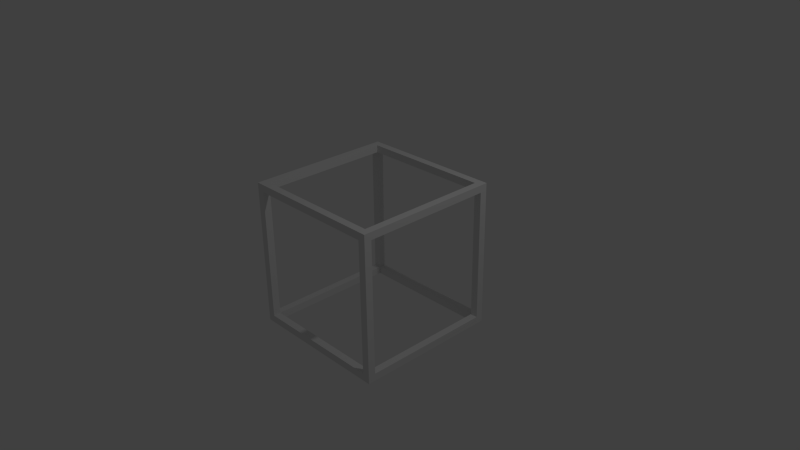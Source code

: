 # Source: cube.blend  (saved by Blender 2.70.0; exported with 4.5.12 LTS)
import bpy
from mathutils import Matrix  # noqa: F401  (used for matrix-valued properties, if any)

bpy.ops.wm.read_factory_settings(use_empty=True)
scene = bpy.context.scene
scene.name = 'Scene'

# ---- collections
col_collection_1 = bpy.data.collections.new('Collection 1'); scene.collection.children.link(col_collection_1)

# ---- world
world_world = bpy.data.worlds.new('World'); scene.world = world_world
world_world.color = (0.05088, 0.05088, 0.05088)
world_world.use_sun_shadow = False
world_world.sun_shadow_jitter_overblur = 0.0
world_world.cycles.sampling_method = 'MANUAL'
world_world.cycles.sample_map_resolution = 256

# ---- cameras
cam_camera = bpy.data.cameras.new('Camera')
cam_camera.clip_end = 100.0
cam_camera.lens = 35.0
cam_camera.sensor_width = 32.0
cam_camera.sensor_height = 18.0
cam_camera.ortho_scale = 7.314
cam_camera.dof.focus_distance = 0.0
cam_camera.dof.aperture_fstop = 128.0

# ---- lights
light_lamp = bpy.data.lights.new('Lamp', 'POINT')
light_lamp.transmission_factor = 0.0
light_lamp.cutoff_distance = 30.0
light_lamp.energy = 100.0
light_lamp.shadow_buffer_clip_start = 1.001
light_lamp.shadow_soft_size = 0.1
light_lamp.shadow_maximum_resolution = 0.006
light_lamp.use_absolute_resolution = True
light_lamp.cycles.use_multiple_importance_sampling = False

# ---- meshes
me_cube_001 = bpy.data.meshes.new('Cube.001')
me_cube_001.from_pydata([(-1.0, -1.0, 1.0), (-1.0, -0.8987, 0.8987), (-1.0, -0.8987, -0.8987), (-1.0, 0.8987, -0.8987), (-1.0, 1.0, -1.0), (-1.0, -1.0, -1.0), (1.0, -1.0, -1.0), (0.8987, -1.0, -0.8987), (-0.8987, -1.0, -0.8987), (-0.8987, -1.0, 0.8987), (-1.0, 1.0, 1.0), (-1.0, 0.8987, 0.8987), (-0.8987, -0.8987, 0.8987), (-0.8987, -0.8987, -0.8987), (-0.8987, 0.8987, -0.8987), (0.8987, -0.8987, -1.0), (-0.8987, 0.8987, -1.0), (-0.8987, -0.8987, -1.0), (1.0, -1.0, 1.0), (0.8987, -1.0, 0.8987), (0.8987, -0.8987, -0.8987), (0.8987, -0.8987, 1.0), (-0.8987, -0.8987, 1.0), (-0.8987, 0.8987, 1.0), (0.8987, 0.8987, 1.0), (1.0, 1.0, 1.0), (-0.8987, 1.0, 0.8987), (-0.8987, 1.0, -0.8987), (0.8987, 1.0, -0.8987), (1.0, 1.0, -1.0), (-0.8987, 0.8987, 0.2294), (-0.8987, 0.8987, 0.8987), (0.8987, 0.8987, -0.8987), (0.8987, 0.8987, -1.0), (1.0, 0.8987, -0.8987), (1.0, -0.8987, -0.8987), (1.0, -0.8987, 0.8987), (0.774, -0.8987, 0.8987), (0.8987, -0.8987, 0.8987), (0.8987, -0.8987, -0.6502), (1.0, 0.8987, 0.8987), (0.8987, 1.0, 0.8987), (0.8987, 0.8987, 0.8987)], [], [(0, 1, 2, 3, 4, 5), (5, 6, 7, 8, 9, 0), (0, 10, 4, 3, 11, 1), (12, 13, 2, 1), (3, 2, 13, 14), (15, 6, 5, 4, 16, 17), (6, 18, 0, 9, 19, 7), (9, 8, 13, 12), (0, 18, 21, 22, 23, 10), (10, 23, 24, 21, 18, 25), (4, 10, 26, 27, 28, 29), (15, 33, 16, 4, 29, 6), (6, 29, 34, 35, 36, 18), (18, 36, 40, 34, 29, 25), (29, 28, 41, 26, 10, 25), (11, 3, 14, 30, 31), (15, 17, 13, 20, 39), (14, 13, 17, 16), (38, 19, 9, 12, 37), (20, 7, 19, 38, 39), (14, 27, 26, 31, 30), (28, 27, 14, 32), (14, 16, 33, 32), (32, 20, 35, 34), (15, 39, 20, 32, 33), (38, 42, 40, 36), (42, 32, 34, 40), (41, 28, 32, 42), (31, 26, 41, 42), (36, 35, 20, 39, 38), (23, 22, 12, 31, 30), (24, 23, 30, 31, 42), (38, 37, 12, 22, 21), (21, 24, 42, 38), (13, 8, 7, 20), (1, 11, 31, 12)])
me_cube_001.use_remesh_preserve_volume = False
me_cube_001.use_remesh_preserve_attributes = False
me_cube_001.use_mirror_vertex_groups = False
me_cube_001.update()

# ---- objects
ob_mesh = bpy.data.objects.new('Mesh', me_cube_001)
ob_lamp = bpy.data.objects.new('Lamp', light_lamp)
ob_camera = bpy.data.objects.new('Camera', cam_camera)

# ---- transforms, parenting, visibility, modifiers, constraints
ob_mesh.location = (0.0, 0.0, 0.0)
ob_mesh.lineart.crease_threshold = 0.0
ob_lamp.location = (4.076, 1.005, 5.904)
ob_lamp.rotation_euler = (0.6503, 0.05522, 1.866)
ob_lamp.lock_rotations_4d = False
ob_lamp.empty_display_type = 'ARROWS'
ob_lamp.color = (0.0, 0.0, 0.0, 0.0)
ob_lamp.lineart.crease_threshold = 0.0
ob_camera.location = (7.481, -6.508, 5.344)
ob_camera.rotation_euler = (1.109, 0.01082, 0.8149)
ob_camera.lock_rotations_4d = False
ob_camera.empty_display_type = 'ARROWS'
ob_camera.color = (0.0, 0.0, 0.0, 0.0)
ob_camera.display_type = 'WIRE'
ob_camera.lineart.crease_threshold = 0.0

# ---- collection membership
col_collection_1.objects.link(ob_mesh)
col_collection_1.objects.link(ob_lamp)
col_collection_1.objects.link(ob_camera)

# ---- scene / render settings (as saved in the file)
scene.camera = ob_camera
scene.frame_start = 1; scene.frame_end = 250; scene.frame_set(1)
scene.render.engine = 'BLENDER_EEVEE_NEXT'
scene.render.resolution_percentage = 50
scene.render.dither_intensity = 0.0
scene.cycles.use_denoising = False
scene.cycles.samples = 10
scene.cycles.sampling_pattern = 'TABULATED_SOBOL'
scene.cycles.light_sampling_threshold = 0.0
scene.cycles.use_adaptive_sampling = False
scene.cycles.use_light_tree = False
scene.cycles.blur_glossy = 0.0
scene.cycles.volume_bounces = 1
scene.cycles.pixel_filter_type = 'GAUSSIAN'
scene.cycles.sample_clamp_indirect = 0.0
scene.view_settings.view_transform = 'Standard'
bpy.context.view_layer.update()
